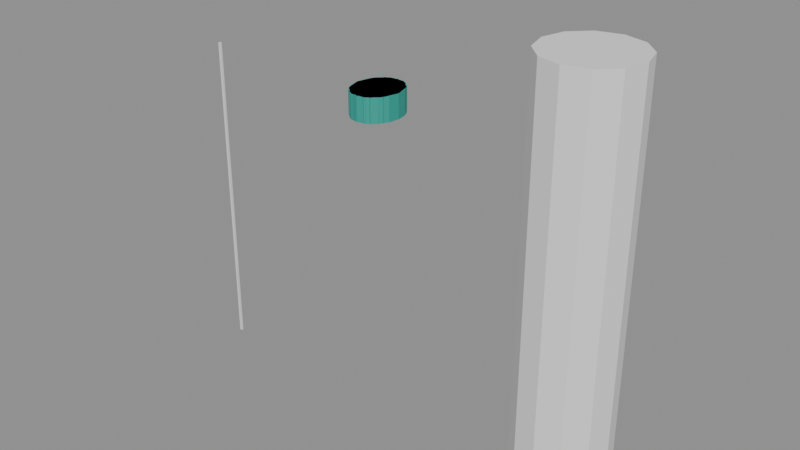 # Source: SK_CHR_LilyChen_Hair_SelfCut.blend  (saved by Blender 4.2.66; exported with 4.5.12 LTS)
import bpy
from mathutils import Matrix  # noqa: F401  (used for matrix-valued properties, if any)

bpy.ops.wm.read_factory_settings(use_empty=True)
scene = bpy.context.scene
scene.name = 'SK_CHR_LilyChen_Hair_SelfCut'

# ---- collections
col_sk_chr_lilychen_hair_selfcut = bpy.data.collections.new('SK_CHR_LilyChen_Hair_SelfCut'); scene.collection.children.link(col_sk_chr_lilychen_hair_selfcut)
col_sk_chr_lilychen_hair_selfcut_rig = bpy.data.collections.new('SK_CHR_LilyChen_Hair_SelfCut_Rig'); col_sk_chr_lilychen_hair_selfcut.children.link(col_sk_chr_lilychen_hair_selfcut_rig)
col_sk_chr_lilychen_hair_selfcut_lod0 = bpy.data.collections.new('SK_CHR_LilyChen_Hair_SelfCut_LOD0'); col_sk_chr_lilychen_hair_selfcut.children.link(col_sk_chr_lilychen_hair_selfcut_lod0)
col_sk_chr_lilychen_hair_selfcut_lod1 = bpy.data.collections.new('SK_CHR_LilyChen_Hair_SelfCut_LOD1'); col_sk_chr_lilychen_hair_selfcut.children.link(col_sk_chr_lilychen_hair_selfcut_lod1)
col_sk_chr_lilychen_hair_selfcut_lod2 = bpy.data.collections.new('SK_CHR_LilyChen_Hair_SelfCut_LOD2'); col_sk_chr_lilychen_hair_selfcut.children.link(col_sk_chr_lilychen_hair_selfcut_lod2)
col_sk_chr_lilychen_hair_selfcut_lod3 = bpy.data.collections.new('SK_CHR_LilyChen_Hair_SelfCut_LOD3'); col_sk_chr_lilychen_hair_selfcut.children.link(col_sk_chr_lilychen_hair_selfcut_lod3)
col_sk_chr_lilychen_hair_selfcut_sockets = bpy.data.collections.new('SK_CHR_LilyChen_Hair_SelfCut_Sockets'); col_sk_chr_lilychen_hair_selfcut.children.link(col_sk_chr_lilychen_hair_selfcut_sockets)
col_sk_chr_lilychen_hair_selfcut_reference = bpy.data.collections.new('SK_CHR_LilyChen_Hair_SelfCut_Reference'); col_sk_chr_lilychen_hair_selfcut.children.link(col_sk_chr_lilychen_hair_selfcut_reference)

# ---- materials (node trees are filled in below, after node groups)
mat_mi_ind_greybox_cst_cst003_hair = bpy.data.materials.new('MI_IND_Greybox_CST_CST003_Hair')
mat_mi_ind_greybox_cst_cst003_hair.diffuse_color = (0.01891, 0.344, 0.2801, 1.0)

# ---- material node trees
mat_mi_ind_greybox_cst_cst003_hair.use_nodes = True; mat_mi_ind_greybox_cst_cst003_hair.node_tree.nodes.clear()
_N = mat_mi_ind_greybox_cst_cst003_hair.node_tree.nodes; _L = mat_mi_ind_greybox_cst_cst003_hair.node_tree.links
n0 = _N.new('ShaderNodeBsdfPrincipled'); n0.name = 'Principled BSDF'; n0.location = (10, 300)
n0.inputs[0].default_value = (0.01891, 0.344, 0.2801, 1.0)
n0.inputs[2].default_value = 0.65
n1 = _N.new('ShaderNodeOutputMaterial'); n1.name = 'Material Output'; n1.location = (300, 300)
_L.new(n0.outputs[0], n1.inputs[0])
n1.is_active_output = True

# ---- cameras
cam_ref_cam_front = bpy.data.cameras.new('REF_Cam_Front')
cam_ref_cam_front.type = 'ORTHO'
cam_ref_cam_front.ortho_scale = 1.812
cam_ref_cam_side = bpy.data.cameras.new('REF_Cam_Side')
cam_ref_cam_side.type = 'ORTHO'
cam_ref_cam_side.ortho_scale = 1.812
cam_ref_cam_back = bpy.data.cameras.new('REF_Cam_Back')
cam_ref_cam_back.type = 'ORTHO'
cam_ref_cam_back.ortho_scale = 1.812
cam_ref_cam_threequarter = bpy.data.cameras.new('REF_Cam_ThreeQuarter')
cam_ref_cam_threequarter.type = 'ORTHO'
cam_ref_cam_threequarter.ortho_scale = 1.812

# ---- meshes
me_sk_chr_lilychen_hair_selfcut_lod0 = bpy.data.meshes.new('SK_CHR_LilyChen_Hair_SelfCut_LOD0')
me_sk_chr_lilychen_hair_selfcut_lod0.from_pydata([(0.1039, -0.01519, 1.358), (0.09603, 0.03161, 1.358), (0.0735, 0.07128, 1.358), (0.03978, 0.09779, 1.358), (6.365e-18, 0.1071, 1.358), (-0.03978, 0.09779, 1.358), (-0.0735, 0.07128, 1.358), (-0.09603, 0.03161, 1.358), (-0.1039, -0.01519, 1.358), (-0.09603, -0.06199, 1.358), (-0.0735, -0.1017, 1.358), (-0.03978, -0.1282, 1.358), (-1.909e-17, -0.1375, 1.358), (0.03978, -0.1282, 1.358), (0.0735, -0.1017, 1.358), (0.09603, -0.06199, 1.358), (0.1039, -0.01519, 1.463), (0.09603, 0.03161, 1.463), (0.0735, 0.07128, 1.463), (0.03978, 0.09779, 1.463), (6.365e-18, 0.1071, 1.463), (-0.03978, 0.09779, 1.463), (-0.0735, 0.07128, 1.463), (-0.09603, 0.03161, 1.463), (-0.1039, -0.01519, 1.463), (-0.09603, -0.06199, 1.463), (-0.0735, -0.1017, 1.463), (-0.03978, -0.1282, 1.463), (-1.909e-17, -0.1375, 1.463), (0.03978, -0.1282, 1.463), (0.0735, -0.1017, 1.463), (0.09603, -0.06199, 1.463), (0.0, -0.01519, 1.358), (0.0, -0.01519, 1.463)], [], [(0, 1, 17, 16), (1, 2, 18, 17), (2, 3, 19, 18), (3, 4, 20, 19), (4, 5, 21, 20), (5, 6, 22, 21), (6, 7, 23, 22), (7, 8, 24, 23), (8, 9, 25, 24), (9, 10, 26, 25), (10, 11, 27, 26), (11, 12, 28, 27), (12, 13, 29, 28), (13, 14, 30, 29), (14, 15, 31, 30), (15, 0, 16, 31), (32, 1, 0), (33, 16, 17), (32, 2, 1), (33, 17, 18), (32, 3, 2), (33, 18, 19), (32, 4, 3), (33, 19, 20), (32, 5, 4), (33, 20, 21), (32, 6, 5), (33, 21, 22), (32, 7, 6), (33, 22, 23), (32, 8, 7), (33, 23, 24), (32, 9, 8), (33, 24, 25), (32, 10, 9), (33, 25, 26), (32, 11, 10), (33, 26, 27), (32, 12, 11), (33, 27, 28), (32, 13, 12), (33, 28, 29), (32, 14, 13), (33, 29, 30), (32, 15, 14), (33, 30, 31), (32, 0, 15), (33, 31, 16)])
_uv = me_sk_chr_lilychen_hair_selfcut_lod0.uv_layers.new(name='UVMap')
_uv.uv.foreach_set('vector', [0.4924, 1.179, 0.5158, 1.179, 0.5158, 1.232, 0.4924, 1.232, 0.5158, 1.179, 0.5356, 1.179, 0.5356, 1.232, 0.5158, 1.232, 0.5367, 1.179, 0.5199, 1.179, 0.5199, 1.232, 0.5367, 1.232, 0.5199, 1.179, 0.5, 1.179, 0.5, 1.232, 0.5199, 1.232, 0.5, 1.179, 0.4801, 1.179, 0.4801, 1.232, 0.5, 1.232, 0.4801, 1.179, 0.4633, 1.179, 0.4633, 1.232, 0.4801, 1.232, 0.5356, 1.179, 0.5158, 1.179, 0.5158, 1.232, 0.5356, 1.232, 0.5158, 1.179, 0.4924, 1.179, 0.4924, 1.232, 0.5158, 1.232, 0.4924, 1.179, 0.469, 1.179, 0.469, 1.232, 0.4924, 1.232, 0.469, 1.179, 0.4492, 1.179, 0.4492, 1.232, 0.469, 1.232, 0.4633, 1.179, 0.4801, 1.179, 0.4801, 1.232, 0.4633, 1.232, 0.4801, 1.179, 0.5, 1.179, 0.5, 1.232, 0.4801, 1.232, 0.5, 1.179, 0.5199, 1.179, 0.5199, 1.232, 0.5, 1.232, 0.5199, 1.179, 0.5367, 1.179, 0.5367, 1.232, 0.5199, 1.232, 0.4492, 1.179, 0.469, 1.179, 0.469, 1.232, 0.4492, 1.232, 0.469, 1.179, 0.4924, 1.179, 0.4924, 1.232, 0.469, 1.232, 0.5, 0.4924, 0.548, 0.5158, 0.552, 0.4924, 0.5, 0.4924, 0.552, 0.4924, 0.548, 0.5158, 0.5, 0.4924, 0.5367, 0.5356, 0.548, 0.5158, 0.5, 0.4924, 0.548, 0.5158, 0.5367, 0.5356, 0.5, 0.4924, 0.5199, 0.5489, 0.5367, 0.5356, 0.5, 0.4924, 0.5367, 0.5356, 0.5199, 0.5489, 0.5, 0.4924, 0.5, 0.5535, 0.5199, 0.5489, 0.5, 0.4924, 0.5199, 0.5489, 0.5, 0.5535, 0.5, 0.4924, 0.4801, 0.5489, 0.5, 0.5535, 0.5, 0.4924, 0.5, 0.5535, 0.4801, 0.5489, 0.5, 0.4924, 0.4633, 0.5356, 0.4801, 0.5489, 0.5, 0.4924, 0.4801, 0.5489, 0.4633, 0.5356, 0.5, 0.4924, 0.452, 0.5158, 0.4633, 0.5356, 0.5, 0.4924, 0.4633, 0.5356, 0.452, 0.5158, 0.5, 0.4924, 0.448, 0.4924, 0.452, 0.5158, 0.5, 0.4924, 0.452, 0.5158, 0.448, 0.4924, 0.5, 0.4924, 0.452, 0.469, 0.448, 0.4924, 0.5, 0.4924, 0.448, 0.4924, 0.452, 0.469, 0.5, 0.4924, 0.4633, 0.4492, 0.452, 0.469, 0.5, 0.4924, 0.452, 0.469, 0.4633, 0.4492, 0.5, 0.4924, 0.4801, 0.4359, 0.4633, 0.4492, 0.5, 0.4924, 0.4633, 0.4492, 0.4801, 0.4359, 0.5, 0.4924, 0.5, 0.4313, 0.4801, 0.4359, 0.5, 0.4924, 0.4801, 0.4359, 0.5, 0.4313, 0.5, 0.4924, 0.5199, 0.4359, 0.5, 0.4313, 0.5, 0.4924, 0.5, 0.4313, 0.5199, 0.4359, 0.5, 0.4924, 0.5367, 0.4492, 0.5199, 0.4359, 0.5, 0.4924, 0.5199, 0.4359, 0.5367, 0.4492, 0.5, 0.4924, 0.548, 0.469, 0.5367, 0.4492, 0.5, 0.4924, 0.5367, 0.4492, 0.548, 0.469, 0.5, 0.4924, 0.552, 0.4924, 0.548, 0.469, 0.5, 0.4924, 0.548, 0.469, 0.552, 0.4924])
_uv.active_render = True
_uv = me_sk_chr_lilychen_hair_selfcut_lod0.uv_layers.new(name='Masks')
_uv.uv.foreach_set('vector', [0.0, 0.0, 0.0, 0.0, 0.0, 0.0, 0.0, 0.0, 0.0, 0.0, 0.0, 0.0, 0.0, 0.0, 0.0, 0.0, 0.0, 0.0, 0.0, 0.0, 0.0, 0.0, 0.0, 0.0, 0.0, 0.0, 0.0, 0.0, 0.0, 0.0, 0.0, 0.0, 0.0, 0.0, 0.0, 0.0, 0.0, 0.0, 0.0, 0.0, 0.0, 0.0, 0.0, 0.0, 0.0, 0.0, 0.0, 0.0, 0.0, 0.0, 0.0, 0.0, 0.0, 0.0, 0.0, 0.0, 0.0, 0.0, 0.0, 0.0, 0.0, 0.0, 0.0, 0.0, 0.0, 0.0, 0.0, 0.0, 0.0, 0.0, 0.0, 0.0, 0.0, 0.0, 0.0, 0.0, 0.0, 0.0, 0.0, 0.0, 0.0, 0.0, 0.0, 0.0, 0.0, 0.0, 0.0, 0.0, 0.0, 0.0, 0.0, 0.0, 0.0, 0.0, 0.0, 0.0, 0.0, 0.0, 0.0, 0.0, 0.0, 0.0, 0.0, 0.0, 0.0, 0.0, 0.0, 0.0, 0.0, 0.0, 0.0, 0.0, 0.0, 0.0, 0.0, 0.0, 0.0, 0.0, 0.0, 0.0, 0.0, 0.0, 0.0, 0.0, 0.0, 0.0, 0.0, 0.0, 0.0, 0.0, 0.0, 0.0, 0.0, 0.0, 0.0, 0.0, 0.0, 0.0, 0.0, 0.0, 0.0, 0.0, 0.0, 0.0, 0.0, 0.0, 0.0, 0.0, 0.0, 0.0, 0.0, 0.0, 0.0, 0.0, 0.0, 0.0, 0.0, 0.0, 0.0, 0.0, 0.0, 0.0, 0.0, 0.0, 0.0, 0.0, 0.0, 0.0, 0.0, 0.0, 0.0, 0.0, 0.0, 0.0, 0.0, 0.0, 0.0, 0.0, 0.0, 0.0, 0.0, 0.0, 0.0, 0.0, 0.0, 0.0, 0.0, 0.0, 0.0, 0.0, 0.0, 0.0, 0.0, 0.0, 0.0, 0.0, 0.0, 0.0, 0.0, 0.0, 0.0, 0.0, 0.0, 0.0, 0.0, 0.0, 0.0, 0.0, 0.0, 0.0, 0.0, 0.0, 0.0, 0.0, 0.0, 0.0, 0.0, 0.0, 0.0, 0.0, 0.0, 0.0, 0.0, 0.0, 0.0, 0.0, 0.0, 0.0, 0.0, 0.0, 0.0, 0.0, 0.0, 0.0, 0.0, 0.0, 0.0, 0.0, 0.0, 0.0, 0.0, 0.0, 0.0, 0.0, 0.0, 0.0, 0.0, 0.0, 0.0, 0.0, 0.0, 0.0, 0.0, 0.0, 0.0, 0.0, 0.0, 0.0, 0.0, 0.0, 0.0, 0.0, 0.0, 0.0, 0.0, 0.0, 0.0, 0.0, 0.0, 0.0, 0.0, 0.0, 0.0, 0.0, 0.0, 0.0, 0.0, 0.0, 0.0, 0.0, 0.0, 0.0, 0.0, 0.0, 0.0, 0.0, 0.0, 0.0, 0.0, 0.0, 0.0, 0.0, 0.0, 0.0, 0.0, 0.0, 0.0, 0.0, 0.0, 0.0, 0.0, 0.0, 0.0, 0.0, 0.0, 0.0, 0.0, 0.0, 0.0, 0.0, 0.0, 0.0, 0.0, 0.0, 0.0, 0.0, 0.0, 0.0, 0.0, 0.0])
me_sk_chr_lilychen_hair_selfcut_lod0.materials.append(mat_mi_ind_greybox_cst_cst003_hair)
me_sk_chr_lilychen_hair_selfcut_lod0.update()
me_sk_chr_lilychen_hair_selfcut_lod1 = bpy.data.meshes.new('SK_CHR_LilyChen_Hair_SelfCut_LOD1')
me_sk_chr_lilychen_hair_selfcut_lod1.from_pydata([(0.1039, -0.01519, 1.358), (0.08409, 0.05669, 1.358), (0.03212, 0.1011, 1.358), (-0.03212, 0.1011, 1.358), (-0.08409, 0.05669, 1.358), (-0.1039, -0.01519, 1.358), (-0.08409, -0.08707, 1.358), (-0.03212, -0.1315, 1.358), (0.03212, -0.1315, 1.358), (0.08409, -0.08707, 1.358), (0.1039, -0.01519, 1.463), (0.08409, 0.05669, 1.463), (0.03212, 0.1011, 1.463), (-0.03212, 0.1011, 1.463), (-0.08409, 0.05669, 1.463), (-0.1039, -0.01519, 1.463), (-0.08409, -0.08707, 1.463), (-0.03212, -0.1315, 1.463), (0.03212, -0.1315, 1.463), (0.08409, -0.08707, 1.463), (0.0, -0.01519, 1.358), (0.0, -0.01519, 1.463)], [], [(0, 1, 11, 10), (1, 2, 12, 11), (2, 3, 13, 12), (3, 4, 14, 13), (4, 5, 15, 14), (5, 6, 16, 15), (6, 7, 17, 16), (7, 8, 18, 17), (8, 9, 19, 18), (9, 0, 10, 19), (20, 1, 0), (21, 10, 11), (20, 2, 1), (21, 11, 12), (20, 3, 2), (21, 12, 13), (20, 4, 3), (21, 13, 14), (20, 5, 4), (21, 14, 15), (20, 6, 5), (21, 15, 16), (20, 7, 6), (21, 16, 17), (20, 8, 7), (21, 17, 18), (20, 9, 8), (21, 18, 19), (20, 0, 9), (21, 19, 10)])
_uv = me_sk_chr_lilychen_hair_selfcut_lod1.uv_layers.new(name='UVMap')
_uv.uv.foreach_set('vector', [0.4924, 1.179, 0.5283, 1.179, 0.5283, 1.232, 0.4924, 1.232, 0.542, 1.179, 0.5161, 1.179, 0.5161, 1.232, 0.542, 1.232, 0.5161, 1.179, 0.4839, 1.179, 0.4839, 1.232, 0.5161, 1.232, 0.4839, 1.179, 0.458, 1.179, 0.458, 1.232, 0.4839, 1.232, 0.5283, 1.179, 0.4924, 1.179, 0.4924, 1.232, 0.5283, 1.232, 0.4924, 1.179, 0.4565, 1.179, 0.4565, 1.232, 0.4924, 1.232, 0.458, 1.179, 0.4839, 1.179, 0.4839, 1.232, 0.458, 1.232, 0.4839, 1.179, 0.5161, 1.179, 0.5161, 1.232, 0.4839, 1.232, 0.5161, 1.179, 0.542, 1.179, 0.542, 1.232, 0.5161, 1.232, 0.4565, 1.179, 0.4924, 1.179, 0.4924, 1.232, 0.4565, 1.232, 0.5, 0.4924, 0.542, 0.5283, 0.552, 0.4924, 0.5, 0.4924, 0.552, 0.4924, 0.542, 0.5283, 0.5, 0.4924, 0.5161, 0.5506, 0.542, 0.5283, 0.5, 0.4924, 0.542, 0.5283, 0.5161, 0.5506, 0.5, 0.4924, 0.4839, 0.5506, 0.5161, 0.5506, 0.5, 0.4924, 0.5161, 0.5506, 0.4839, 0.5506, 0.5, 0.4924, 0.458, 0.5283, 0.4839, 0.5506, 0.5, 0.4924, 0.4839, 0.5506, 0.458, 0.5283, 0.5, 0.4924, 0.448, 0.4924, 0.458, 0.5283, 0.5, 0.4924, 0.458, 0.5283, 0.448, 0.4924, 0.5, 0.4924, 0.458, 0.4565, 0.448, 0.4924, 0.5, 0.4924, 0.448, 0.4924, 0.458, 0.4565, 0.5, 0.4924, 0.4839, 0.4343, 0.458, 0.4565, 0.5, 0.4924, 0.458, 0.4565, 0.4839, 0.4343, 0.5, 0.4924, 0.5161, 0.4343, 0.4839, 0.4343, 0.5, 0.4924, 0.4839, 0.4343, 0.5161, 0.4343, 0.5, 0.4924, 0.542, 0.4565, 0.5161, 0.4343, 0.5, 0.4924, 0.5161, 0.4343, 0.542, 0.4565, 0.5, 0.4924, 0.552, 0.4924, 0.542, 0.4565, 0.5, 0.4924, 0.542, 0.4565, 0.552, 0.4924])
_uv.active_render = True
_uv = me_sk_chr_lilychen_hair_selfcut_lod1.uv_layers.new(name='Masks')
_uv.uv.foreach_set('vector', [0.0, 0.0, 0.0, 0.0, 0.0, 0.0, 0.0, 0.0, 0.0, 0.0, 0.0, 0.0, 0.0, 0.0, 0.0, 0.0, 0.0, 0.0, 0.0, 0.0, 0.0, 0.0, 0.0, 0.0, 0.0, 0.0, 0.0, 0.0, 0.0, 0.0, 0.0, 0.0, 0.0, 0.0, 0.0, 0.0, 0.0, 0.0, 0.0, 0.0, 0.0, 0.0, 0.0, 0.0, 0.0, 0.0, 0.0, 0.0, 0.0, 0.0, 0.0, 0.0, 0.0, 0.0, 0.0, 0.0, 0.0, 0.0, 0.0, 0.0, 0.0, 0.0, 0.0, 0.0, 0.0, 0.0, 0.0, 0.0, 0.0, 0.0, 0.0, 0.0, 0.0, 0.0, 0.0, 0.0, 0.0, 0.0, 0.0, 0.0, 0.0, 0.0, 0.0, 0.0, 0.0, 0.0, 0.0, 0.0, 0.0, 0.0, 0.0, 0.0, 0.0, 0.0, 0.0, 0.0, 0.0, 0.0, 0.0, 0.0, 0.0, 0.0, 0.0, 0.0, 0.0, 0.0, 0.0, 0.0, 0.0, 0.0, 0.0, 0.0, 0.0, 0.0, 0.0, 0.0, 0.0, 0.0, 0.0, 0.0, 0.0, 0.0, 0.0, 0.0, 0.0, 0.0, 0.0, 0.0, 0.0, 0.0, 0.0, 0.0, 0.0, 0.0, 0.0, 0.0, 0.0, 0.0, 0.0, 0.0, 0.0, 0.0, 0.0, 0.0, 0.0, 0.0, 0.0, 0.0, 0.0, 0.0, 0.0, 0.0, 0.0, 0.0, 0.0, 0.0, 0.0, 0.0, 0.0, 0.0, 0.0, 0.0, 0.0, 0.0, 0.0, 0.0, 0.0, 0.0, 0.0, 0.0, 0.0, 0.0, 0.0, 0.0, 0.0, 0.0, 0.0, 0.0, 0.0, 0.0, 0.0, 0.0, 0.0, 0.0, 0.0, 0.0, 0.0, 0.0, 0.0, 0.0, 0.0, 0.0, 0.0, 0.0, 0.0, 0.0, 0.0, 0.0, 0.0, 0.0])
me_sk_chr_lilychen_hair_selfcut_lod1.materials.append(mat_mi_ind_greybox_cst_cst003_hair)
me_sk_chr_lilychen_hair_selfcut_lod1.update()
me_sk_chr_lilychen_hair_selfcut_lod2 = bpy.data.meshes.new('SK_CHR_LilyChen_Hair_SelfCut_LOD2')
me_sk_chr_lilychen_hair_selfcut_lod2.from_pydata([(0.1039, -0.01519, 1.358), (0.05197, 0.09071, 1.358), (-0.05197, 0.09071, 1.358), (-0.1039, -0.01519, 1.358), (-0.05197, -0.1211, 1.358), (0.05197, -0.1211, 1.358), (0.1039, -0.01519, 1.463), (0.05197, 0.09071, 1.463), (-0.05197, 0.09071, 1.463), (-0.1039, -0.01519, 1.463), (-0.05197, -0.1211, 1.463), (0.05197, -0.1211, 1.463), (0.0, -0.01519, 1.358), (0.0, -0.01519, 1.463)], [], [(0, 1, 7, 6), (1, 2, 8, 7), (2, 3, 9, 8), (3, 4, 10, 9), (4, 5, 11, 10), (5, 0, 6, 11), (12, 1, 0), (13, 6, 7), (12, 2, 1), (13, 7, 8), (12, 3, 2), (13, 8, 9), (12, 4, 3), (13, 9, 10), (12, 5, 4), (13, 10, 11), (12, 0, 5), (13, 11, 6)])
_uv = me_sk_chr_lilychen_hair_selfcut_lod2.uv_layers.new(name='UVMap')
_uv.uv.foreach_set('vector', [0.4924, 1.179, 0.5454, 1.179, 0.5454, 1.232, 0.4924, 1.232, 0.526, 1.179, 0.474, 1.179, 0.474, 1.232, 0.526, 1.232, 0.5454, 1.179, 0.4924, 1.179, 0.4924, 1.232, 0.5454, 1.232, 0.4924, 1.179, 0.4395, 1.179, 0.4395, 1.232, 0.4924, 1.232, 0.474, 1.179, 0.526, 1.179, 0.526, 1.232, 0.474, 1.232, 0.4395, 1.179, 0.4924, 1.179, 0.4924, 1.232, 0.4395, 1.232, 0.5, 0.4924, 0.526, 0.5454, 0.552, 0.4924, 0.5, 0.4924, 0.552, 0.4924, 0.526, 0.5454, 0.5, 0.4924, 0.474, 0.5454, 0.526, 0.5454, 0.5, 0.4924, 0.526, 0.5454, 0.474, 0.5454, 0.5, 0.4924, 0.448, 0.4924, 0.474, 0.5454, 0.5, 0.4924, 0.474, 0.5454, 0.448, 0.4924, 0.5, 0.4924, 0.474, 0.4395, 0.448, 0.4924, 0.5, 0.4924, 0.448, 0.4924, 0.474, 0.4395, 0.5, 0.4924, 0.526, 0.4395, 0.474, 0.4395, 0.5, 0.4924, 0.474, 0.4395, 0.526, 0.4395, 0.5, 0.4924, 0.552, 0.4924, 0.526, 0.4395, 0.5, 0.4924, 0.526, 0.4395, 0.552, 0.4924])
_uv.active_render = True
_uv = me_sk_chr_lilychen_hair_selfcut_lod2.uv_layers.new(name='Masks')
_uv.uv.foreach_set('vector', [0.0, 0.0, 0.0, 0.0, 0.0, 0.0, 0.0, 0.0, 0.0, 0.0, 0.0, 0.0, 0.0, 0.0, 0.0, 0.0, 0.0, 0.0, 0.0, 0.0, 0.0, 0.0, 0.0, 0.0, 0.0, 0.0, 0.0, 0.0, 0.0, 0.0, 0.0, 0.0, 0.0, 0.0, 0.0, 0.0, 0.0, 0.0, 0.0, 0.0, 0.0, 0.0, 0.0, 0.0, 0.0, 0.0, 0.0, 0.0, 0.0, 0.0, 0.0, 0.0, 0.0, 0.0, 0.0, 0.0, 0.0, 0.0, 0.0, 0.0, 0.0, 0.0, 0.0, 0.0, 0.0, 0.0, 0.0, 0.0, 0.0, 0.0, 0.0, 0.0, 0.0, 0.0, 0.0, 0.0, 0.0, 0.0, 0.0, 0.0, 0.0, 0.0, 0.0, 0.0, 0.0, 0.0, 0.0, 0.0, 0.0, 0.0, 0.0, 0.0, 0.0, 0.0, 0.0, 0.0, 0.0, 0.0, 0.0, 0.0, 0.0, 0.0, 0.0, 0.0, 0.0, 0.0, 0.0, 0.0, 0.0, 0.0, 0.0, 0.0, 0.0, 0.0, 0.0, 0.0, 0.0, 0.0, 0.0, 0.0])
me_sk_chr_lilychen_hair_selfcut_lod2.materials.append(mat_mi_ind_greybox_cst_cst003_hair)
me_sk_chr_lilychen_hair_selfcut_lod2.update()
me_sk_chr_lilychen_hair_selfcut_lod3 = bpy.data.meshes.new('SK_CHR_LilyChen_Hair_SelfCut_LOD3')
me_sk_chr_lilychen_hair_selfcut_lod3.from_pydata([(0.1039, -0.01519, 1.358), (6.365e-18, 0.1071, 1.358), (-0.1039, -0.01519, 1.358), (-1.909e-17, -0.1375, 1.358), (0.1039, -0.01519, 1.463), (6.365e-18, 0.1071, 1.463), (-0.1039, -0.01519, 1.463), (-1.909e-17, -0.1375, 1.463), (0.0, -0.01519, 1.358), (0.0, -0.01519, 1.463)], [], [(0, 1, 5, 4), (1, 2, 6, 5), (2, 3, 7, 6), (3, 0, 4, 7), (8, 1, 0), (9, 4, 5), (8, 2, 1), (9, 5, 6), (8, 3, 2), (9, 6, 7), (8, 0, 3), (9, 7, 4)])
_uv = me_sk_chr_lilychen_hair_selfcut_lod3.uv_layers.new(name='UVMap')
_uv.uv.foreach_set('vector', [0.4924, 1.179, 0.5535, 1.179, 0.5535, 1.232, 0.4924, 1.232, 0.5535, 1.179, 0.4924, 1.179, 0.4924, 1.232, 0.5535, 1.232, 0.4924, 1.179, 0.4313, 1.179, 0.4313, 1.232, 0.4924, 1.232, 0.4313, 1.179, 0.4924, 1.179, 0.4924, 1.232, 0.4313, 1.232, 0.5, 0.4924, 0.5, 0.5535, 0.552, 0.4924, 0.5, 0.4924, 0.552, 0.4924, 0.5, 0.5535, 0.5, 0.4924, 0.448, 0.4924, 0.5, 0.5535, 0.5, 0.4924, 0.5, 0.5535, 0.448, 0.4924, 0.5, 0.4924, 0.5, 0.4313, 0.448, 0.4924, 0.5, 0.4924, 0.448, 0.4924, 0.5, 0.4313, 0.5, 0.4924, 0.552, 0.4924, 0.5, 0.4313, 0.5, 0.4924, 0.5, 0.4313, 0.552, 0.4924])
_uv.active_render = True
_uv = me_sk_chr_lilychen_hair_selfcut_lod3.uv_layers.new(name='Masks')
_uv.uv.foreach_set('vector', [0.0, 0.0, 0.0, 0.0, 0.0, 0.0, 0.0, 0.0, 0.0, 0.0, 0.0, 0.0, 0.0, 0.0, 0.0, 0.0, 0.0, 0.0, 0.0, 0.0, 0.0, 0.0, 0.0, 0.0, 0.0, 0.0, 0.0, 0.0, 0.0, 0.0, 0.0, 0.0, 0.0, 0.0, 0.0, 0.0, 0.0, 0.0, 0.0, 0.0, 0.0, 0.0, 0.0, 0.0, 0.0, 0.0, 0.0, 0.0, 0.0, 0.0, 0.0, 0.0, 0.0, 0.0, 0.0, 0.0, 0.0, 0.0, 0.0, 0.0, 0.0, 0.0, 0.0, 0.0, 0.0, 0.0, 0.0, 0.0, 0.0, 0.0, 0.0, 0.0, 0.0, 0.0, 0.0, 0.0, 0.0, 0.0, 0.0, 0.0])
me_sk_chr_lilychen_hair_selfcut_lod3.materials.append(mat_mi_ind_greybox_cst_cst003_hair)
me_sk_chr_lilychen_hair_selfcut_lod3.update()
me_ref_heightbar = bpy.data.meshes.new('REF_HeightBar')
me_ref_heightbar.from_pydata([(-0.9112, -0.005, 0.0), (-0.9112, -0.005, 1.45), (-0.9112, 0.005, 0.0), (-0.9112, 0.005, 1.45), (-0.9013, -0.005, 0.0), (-0.9013, -0.005, 1.45), (-0.9013, 0.005, 0.0), (-0.9013, 0.005, 1.45)], [], [(0, 1, 3, 2), (2, 3, 7, 6), (6, 7, 5, 4), (4, 5, 1, 0), (2, 6, 4, 0), (7, 3, 1, 5)])
me_ref_heightbar.update()
me_ref_human_1p8m = bpy.data.meshes.new('REF_Human_1p8m')
me_ref_human_1p8m.from_pydata([(0.9062, 0.2, 0.0), (0.9062, 0.2, 1.8), (1.006, 0.1732, 0.0), (1.006, 0.1732, 1.8), (1.079, 0.1, 0.0), (1.079, 0.1, 1.8), (1.106, 0.0, 0.0), (1.106, 0.0, 1.8), (1.079, -0.1, 0.0), (1.079, -0.1, 1.8), (1.006, -0.1732, 0.0), (1.006, -0.1732, 1.8), (0.9062, -0.2, 0.0), (0.9062, -0.2, 1.8), (0.8062, -0.1732, 0.0), (0.8062, -0.1732, 1.8), (0.733, -0.1, 0.0), (0.733, -0.1, 1.8), (0.7063, 0.0, 0.0), (0.7063, 0.0, 1.8), (0.733, 0.1, 0.0), (0.733, 0.1, 1.8), (0.8062, 0.1732, 0.0), (0.8062, 0.1732, 1.8)], [], [(0, 1, 3, 2), (2, 3, 5, 4), (4, 5, 7, 6), (6, 7, 9, 8), (8, 9, 11, 10), (10, 11, 13, 12), (12, 13, 15, 14), (14, 15, 17, 16), (16, 17, 19, 18), (18, 19, 21, 20), (3, 1, 23, 21, 19, 17, 15, 13, 11, 9, 7, 5), (20, 21, 23, 22), (22, 23, 1, 0), (0, 2, 4, 6, 8, 10, 12, 14, 16, 18, 20, 22)])
me_ref_human_1p8m.update()
arm_sk_chr_lilychen_skeleton = bpy.data.armatures.new('SK_CHR_LilyChen_Skeleton')  # bones are not reproduced

# ---- objects
ob_armature = bpy.data.objects.new('Armature', arm_sk_chr_lilychen_skeleton)
ob_sk_chr_lilychen_hair_selfcut_lod0 = bpy.data.objects.new('SK_CHR_LilyChen_Hair_SelfCut_LOD0', me_sk_chr_lilychen_hair_selfcut_lod0)
ob_sk_chr_lilychen_hair_selfcut_lod1 = bpy.data.objects.new('SK_CHR_LilyChen_Hair_SelfCut_LOD1', me_sk_chr_lilychen_hair_selfcut_lod1)
ob_sk_chr_lilychen_hair_selfcut_lod2 = bpy.data.objects.new('SK_CHR_LilyChen_Hair_SelfCut_LOD2', me_sk_chr_lilychen_hair_selfcut_lod2)
ob_sk_chr_lilychen_hair_selfcut_lod3 = bpy.data.objects.new('SK_CHR_LilyChen_Hair_SelfCut_LOD3', me_sk_chr_lilychen_hair_selfcut_lod3)
ob_socket_weaponr = bpy.data.objects.new('SOCKET_WeaponR', None)
ob_socket_weaponl = bpy.data.objects.new('SOCKET_WeaponL', None)
ob_socket_back = bpy.data.objects.new('SOCKET_Back', None)
ob_socket_hipr = bpy.data.objects.new('SOCKET_HipR', None)
ob_socket_hipl = bpy.data.objects.new('SOCKET_HipL', None)
ob_socket_helmet = bpy.data.objects.new('SOCKET_Helmet', None)
ob_socket_helmetlight = bpy.data.objects.new('SOCKET_HelmetLight', None)
ob_socket_chestlight = bpy.data.objects.new('SOCKET_ChestLight', None)
ob_socket_wristpad = bpy.data.objects.new('SOCKET_WristPad', None)
ob_socket_camera1p = bpy.data.objects.new('SOCKET_Camera1P', None)
ob_ref_cam_front = bpy.data.objects.new('REF_Cam_Front', cam_ref_cam_front)
ob_ref_cam_side = bpy.data.objects.new('REF_Cam_Side', cam_ref_cam_side)
ob_ref_cam_back = bpy.data.objects.new('REF_Cam_Back', cam_ref_cam_back)
ob_ref_cam_threequarter = bpy.data.objects.new('REF_Cam_ThreeQuarter', cam_ref_cam_threequarter)
ob_ref_heightbar = bpy.data.objects.new('REF_HeightBar', me_ref_heightbar)
ob_ref_human_1p8m = bpy.data.objects.new('REF_Human_1p8m', me_ref_human_1p8m)

# ---- transforms, parenting, visibility, modifiers, constraints
ob_armature.location = (0.0, 0.0, 0.0)
ob_armature.show_in_front = True
ob_sk_chr_lilychen_hair_selfcut_lod0.parent = ob_armature
ob_sk_chr_lilychen_hair_selfcut_lod0.location = (0.0, 0.0, 0.0)
_vg = ob_sk_chr_lilychen_hair_selfcut_lod0.vertex_groups.new(name='head')
_vg.add([0, 1, 2, 3, 4, 5, 6, 7, 8, 9, 10, 11, 12, 13, 14, 15, 16, 17, 18, 19, 20, 21, 22, 23, 24, 25, 26, 27, 28, 29, 30, 31, 32, 33], 1.0, 'REPLACE')
_m = ob_sk_chr_lilychen_hair_selfcut_lod0.modifiers.new('Armature', 'ARMATURE')
_m.object = ob_armature
ob_sk_chr_lilychen_hair_selfcut_lod1.parent = ob_armature
ob_sk_chr_lilychen_hair_selfcut_lod1.location = (0.0, 0.0, 0.0)
_vg = ob_sk_chr_lilychen_hair_selfcut_lod1.vertex_groups.new(name='head')
_vg.add([0, 1, 2, 3, 4, 5, 6, 7, 8, 9, 10, 11, 12, 13, 14, 15, 16, 17, 18, 19, 20, 21], 1.0, 'REPLACE')
_m = ob_sk_chr_lilychen_hair_selfcut_lod1.modifiers.new('Armature', 'ARMATURE')
_m.object = ob_armature
ob_sk_chr_lilychen_hair_selfcut_lod2.parent = ob_armature
ob_sk_chr_lilychen_hair_selfcut_lod2.location = (0.0, 0.0, 0.0)
_vg = ob_sk_chr_lilychen_hair_selfcut_lod2.vertex_groups.new(name='head')
_vg.add([0, 1, 2, 3, 4, 5, 6, 7, 8, 9, 10, 11, 12, 13], 1.0, 'REPLACE')
_m = ob_sk_chr_lilychen_hair_selfcut_lod2.modifiers.new('Armature', 'ARMATURE')
_m.object = ob_armature
ob_sk_chr_lilychen_hair_selfcut_lod3.parent = ob_armature
ob_sk_chr_lilychen_hair_selfcut_lod3.location = (0.0, 0.0, 0.0)
_vg = ob_sk_chr_lilychen_hair_selfcut_lod3.vertex_groups.new(name='head')
_vg.add([0, 1, 2, 3, 4, 5, 6, 7, 8, 9], 1.0, 'REPLACE')
_m = ob_sk_chr_lilychen_hair_selfcut_lod3.modifiers.new('Armature', 'ARMATURE')
_m.object = ob_armature
ob_socket_weaponr.parent = ob_armature
ob_socket_weaponr.location = (-0.0219, -0.008939, -0.002187)
ob_socket_weaponr.rotation_euler = (1.044, 0.5189, -0.8645)
ob_socket_weaponr.scale = (1.0, 1.0, 1.0)
ob_socket_weaponr.empty_display_type = 'ARROWS'
ob_socket_weaponr.empty_display_size = 0.06444
ob_socket_weaponl.parent = ob_armature
ob_socket_weaponl.location = (0.0219, -0.008939, -0.002187)
ob_socket_weaponl.rotation_euler = (1.044, -0.5189, 0.8645)
ob_socket_weaponl.scale = (1.0, 1.0, 1.0)
ob_socket_weaponl.empty_display_type = 'ARROWS'
ob_socket_weaponl.empty_display_size = 0.06444
ob_socket_back.parent = ob_armature
ob_socket_back.location = (0.0, -0.06907, -0.1289)
ob_socket_back.rotation_euler = (-1.571, 0.0, 0.0)
ob_socket_back.scale = (1.0, 1.0, 1.0)
ob_socket_back.empty_display_type = 'ARROWS'
ob_socket_back.empty_display_size = 0.06444
ob_socket_hipr.parent = ob_armature
ob_socket_hipr.location = (-0.1369, -0.0775, 0.0)
ob_socket_hipr.rotation_euler = (-1.571, 0.0, 0.0)
ob_socket_hipr.empty_display_type = 'ARROWS'
ob_socket_hipr.empty_display_size = 0.06444
ob_socket_hipl.parent = ob_armature
ob_socket_hipl.location = (0.1369, -0.0775, 0.0)
ob_socket_hipl.rotation_euler = (-1.571, 0.0, 0.0)
ob_socket_hipl.empty_display_type = 'ARROWS'
ob_socket_hipl.empty_display_size = 0.06444
ob_socket_helmet.parent = ob_armature
ob_socket_helmet.location = (0.0, -0.1671, 9.313e-10)
ob_socket_helmet.rotation_euler = (-1.571, 0.0, 0.0)
ob_socket_helmet.empty_display_type = 'ARROWS'
ob_socket_helmet.empty_display_size = 0.06444
ob_socket_helmetlight.parent = ob_armature
ob_socket_helmetlight.location = (0.05639, -0.08657, 0.08056)
ob_socket_helmetlight.rotation_euler = (-1.571, 0.0, 0.0)
ob_socket_helmetlight.empty_display_type = 'ARROWS'
ob_socket_helmetlight.empty_display_size = 0.06444
ob_socket_chestlight.parent = ob_armature
ob_socket_chestlight.location = (0.06444, -0.06138, 0.1047)
ob_socket_chestlight.rotation_euler = (-1.571, 0.0, 0.0)
ob_socket_chestlight.scale = (1.0, 1.0, 1.0)
ob_socket_chestlight.empty_display_type = 'ARROWS'
ob_socket_chestlight.empty_display_size = 0.06444
ob_socket_wristpad.parent = ob_armature
ob_socket_wristpad.location = (0.02395, -0.2, -0.01111)
ob_socket_wristpad.rotation_euler = (1.044, -0.5189, 0.8645)
ob_socket_wristpad.scale = (1.0, 1.0, 1.0)
ob_socket_wristpad.empty_display_type = 'ARROWS'
ob_socket_wristpad.empty_display_size = 0.06444
ob_socket_camera1p.parent = ob_armature
ob_socket_camera1p.location = (0.0, -0.1107, 0.0725)
ob_socket_camera1p.rotation_euler = (-1.571, 0.0, 0.0)
ob_socket_camera1p.empty_display_type = 'ARROWS'
ob_socket_camera1p.empty_display_size = 0.06444
ob_ref_cam_front.location = (0.0, -5.438, 0.725)
ob_ref_cam_front.rotation_euler = (1.571, -0.0, 0.0)
ob_ref_cam_side.location = (5.438, 0.0, 0.725)
ob_ref_cam_side.rotation_euler = (1.571, -0.0, 1.571)
ob_ref_cam_back.location = (0.0, 5.438, 0.725)
ob_ref_cam_back.rotation_euler = (1.571, 8.742e-08, 3.142)
ob_ref_cam_threequarter.location = (3.845, -3.845, 0.725)
ob_ref_cam_threequarter.rotation_euler = (1.571, -3.894e-08, 0.7854)
ob_ref_heightbar.location = (0.0, 0.0, 0.0)
ob_ref_human_1p8m.location = (0.0, 0.0, 0.0)
ob_ref_human_1p8m.display_type = 'WIRE'

# ---- collection membership
col_sk_chr_lilychen_hair_selfcut_rig.objects.link(ob_armature)
col_sk_chr_lilychen_hair_selfcut_lod0.objects.link(ob_sk_chr_lilychen_hair_selfcut_lod0)
col_sk_chr_lilychen_hair_selfcut_lod1.objects.link(ob_sk_chr_lilychen_hair_selfcut_lod1)
col_sk_chr_lilychen_hair_selfcut_lod2.objects.link(ob_sk_chr_lilychen_hair_selfcut_lod2)
col_sk_chr_lilychen_hair_selfcut_lod3.objects.link(ob_sk_chr_lilychen_hair_selfcut_lod3)
col_sk_chr_lilychen_hair_selfcut_sockets.objects.link(ob_socket_weaponr)
col_sk_chr_lilychen_hair_selfcut_sockets.objects.link(ob_socket_weaponl)
col_sk_chr_lilychen_hair_selfcut_sockets.objects.link(ob_socket_back)
col_sk_chr_lilychen_hair_selfcut_sockets.objects.link(ob_socket_hipr)
col_sk_chr_lilychen_hair_selfcut_sockets.objects.link(ob_socket_hipl)
col_sk_chr_lilychen_hair_selfcut_sockets.objects.link(ob_socket_helmet)
col_sk_chr_lilychen_hair_selfcut_sockets.objects.link(ob_socket_helmetlight)
col_sk_chr_lilychen_hair_selfcut_sockets.objects.link(ob_socket_chestlight)
col_sk_chr_lilychen_hair_selfcut_sockets.objects.link(ob_socket_wristpad)
col_sk_chr_lilychen_hair_selfcut_sockets.objects.link(ob_socket_camera1p)
col_sk_chr_lilychen_hair_selfcut_reference.objects.link(ob_ref_cam_front)
col_sk_chr_lilychen_hair_selfcut_reference.objects.link(ob_ref_cam_side)
col_sk_chr_lilychen_hair_selfcut_reference.objects.link(ob_ref_cam_back)
col_sk_chr_lilychen_hair_selfcut_reference.objects.link(ob_ref_cam_threequarter)
col_sk_chr_lilychen_hair_selfcut_reference.objects.link(ob_ref_heightbar)
col_sk_chr_lilychen_hair_selfcut_reference.objects.link(ob_ref_human_1p8m)

# ---- scene / render settings (as saved in the file)
scene.frame_start = 1; scene.frame_end = 250; scene.frame_set(1)
scene.render.engine = 'BLENDER_EEVEE_NEXT'
bpy.context.view_layer.update()

# ---- added for rendering (the .blend has no active camera and no usable light): camera, sun + grey world if the file has none
cam_auto = bpy.data.cameras.new('AutoCamera')
cam_auto.lens = 50.0
cam_auto.sensor_width = 36.0
cam_auto.clip_end = 1000.0
ob_auto_camera = bpy.data.objects.new('AutoCamera', cam_auto)
scene.collection.objects.link(ob_auto_camera)
ob_auto_camera.location = (2.62631, -3.03457, 2.92305)
ob_auto_camera.rotation_euler = (1.09748, -7.21219e-08, 0.694738)
scene.camera = ob_auto_camera
light_auto_sun = bpy.data.lights.new('AutoSun', 'SUN')
light_auto_sun.energy = 3.0
light_auto_sun.angle = 0.0523599
ob_auto_sun = bpy.data.objects.new('AutoSun', light_auto_sun)
scene.collection.objects.link(ob_auto_sun)
ob_auto_sun.rotation_euler = (0.872665, 0.174533, 0.523599)
if scene.world is None:
    world_auto = bpy.data.worlds.new('AutoWorld')
    world_auto.color = (0.3, 0.3, 0.3)
    scene.world = world_auto
bpy.context.view_layer.update()
